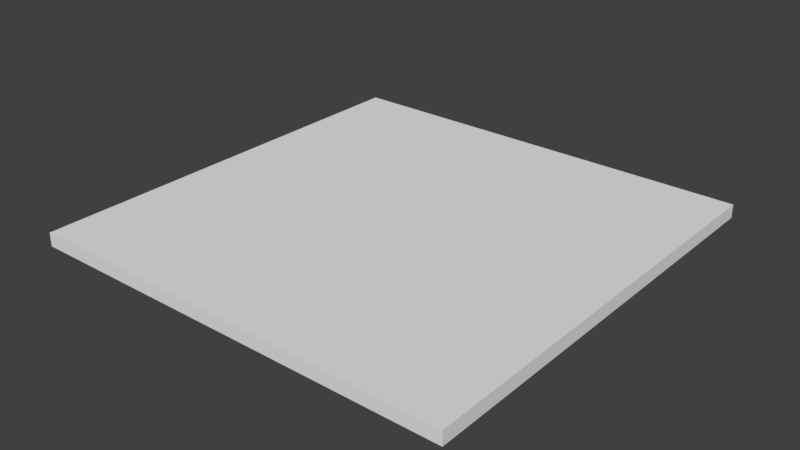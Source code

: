 # Source: SM_Techo_8x8x0_25.blend  (saved by Blender 2.78.0; exported with 4.5.12 LTS)
import bpy
from mathutils import Matrix  # noqa: F401  (used for matrix-valued properties, if any)

bpy.ops.wm.read_factory_settings(use_empty=True)
scene = bpy.context.scene
scene.name = 'Scene'

# ---- collections
col_collection_1 = bpy.data.collections.new('Collection 1'); scene.collection.children.link(col_collection_1)

# ---- world
world_world = bpy.data.worlds.new('World'); scene.world = world_world
world_world.color = (0.05088, 0.05088, 0.05088)
world_world.use_sun_shadow = False
world_world.sun_shadow_jitter_overblur = 0.0
world_world.cycles.sampling_method = 'MANUAL'

# ---- meshes
me_sm_techo_8x8x0_25 = bpy.data.meshes.new('SM_Techo 8x8x0,25')
me_sm_techo_8x8x0_25.from_pydata([(0.0, 0.0, 0.0), (0.0, 0.0, 0.25), (8.0, 0.0, 0.0), (8.0, 0.0, 0.25), (0.0, 8.0, 0.0), (0.0, 8.0, 0.25), (8.0, 8.0, 0.0), (8.0, 8.0, 0.25)], [], [(0, 2, 3, 1), (4, 5, 7, 6), (3, 2, 6, 7), (1, 3, 7, 5), (0, 1, 5, 4), (2, 0, 4, 6)])
me_sm_techo_8x8x0_25.use_remesh_preserve_volume = False
me_sm_techo_8x8x0_25.use_remesh_preserve_attributes = False
me_sm_techo_8x8x0_25.use_mirror_vertex_groups = False
me_sm_techo_8x8x0_25.update()

# ---- objects
ob_sm_techo_8x8x0_25 = bpy.data.objects.new('SM_Techo 8x8x0,25', me_sm_techo_8x8x0_25)

# ---- transforms, parenting, visibility, modifiers, constraints
ob_sm_techo_8x8x0_25.location = (0.0, 0.0, 0.0)
ob_sm_techo_8x8x0_25.lineart.crease_threshold = 0.0

# ---- collection membership
col_collection_1.objects.link(ob_sm_techo_8x8x0_25)

# ---- scene / render settings (as saved in the file)
scene.frame_start = 1; scene.frame_end = 250; scene.frame_set(1)
scene.render.engine = 'CYCLES'
scene.render.resolution_percentage = 50
scene.render.dither_intensity = 0.0
scene.render.use_persistent_data = True
scene.cycles.shading_system = True
scene.cycles.use_denoising = False
scene.cycles.samples = 128
scene.cycles.sampling_pattern = 'TABULATED_SOBOL'
scene.cycles.light_sampling_threshold = 0.0
scene.cycles.use_adaptive_sampling = False
scene.cycles.use_light_tree = False
scene.cycles.blur_glossy = 0.0
scene.cycles.sample_clamp_indirect = 0.0
scene.view_settings.view_transform = 'Standard'
bpy.context.view_layer.update()

# ---- added for rendering (the .blend has no active camera and no usable light): camera, sun
cam_auto = bpy.data.cameras.new('AutoCamera')
cam_auto.lens = 50.0
cam_auto.sensor_width = 36.0
cam_auto.clip_end = 1000.0
ob_auto_camera = bpy.data.objects.new('AutoCamera', cam_auto)
scene.collection.objects.link(ob_auto_camera)
ob_auto_camera.location = (14.4703, -8.56433, 8.50122)
ob_auto_camera.rotation_euler = (1.09748, -7.21219e-08, 0.694738)
scene.camera = ob_auto_camera
light_auto_sun = bpy.data.lights.new('AutoSun', 'SUN')
light_auto_sun.energy = 3.0
light_auto_sun.angle = 0.0523599
ob_auto_sun = bpy.data.objects.new('AutoSun', light_auto_sun)
scene.collection.objects.link(ob_auto_sun)
ob_auto_sun.rotation_euler = (0.872665, 0.174533, 0.523599)
bpy.context.view_layer.update()
